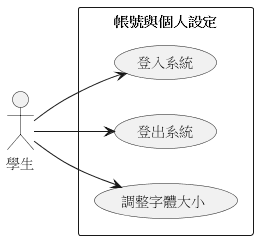

The diagram above was rendered by PlantUML. Its source (embedded in the PNG):
@startuml 圖8_帳號與個人設定案例
left to right direction
skinparam packageStyle rectangle

actor 學生

rectangle 帳號與個人設定 {
  usecase "登入系統" as A1
  usecase "登出系統" as A2
  usecase "調整字體大小" as A3
}

學生 --> A1
學生 --> A2
學生 --> A3

@enduml